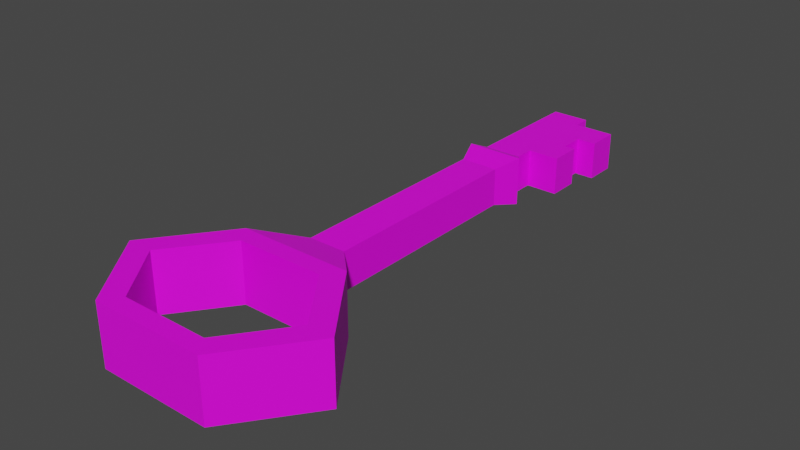 # Source: Key.blend  (saved by Blender 3.4.6; exported with 4.5.12 LTS)
import bpy
from mathutils import Matrix  # noqa: F401  (used for matrix-valued properties, if any)

bpy.ops.wm.read_factory_settings(use_empty=True)
scene = bpy.context.scene
scene.name = 'Scene'

# ---- images (referenced by path relative to the original .blend; pixels are not part of the script)
import os
ASSET_DIR = os.environ.get("B2B_ASSET_DIR", "")  # directory of the original .blend (textures are referenced by path, not embedded)
HERE = os.path.dirname(os.path.abspath(__file__))  # packed textures are extracted next to this script under _unpacked/

def load_image(name, relpath, width, height, colorspace="sRGB"):
    """Load a texture the original file referenced (path relative to the .blend, or extracted next to this script)."""
    p = next((c for c in (os.path.join(HERE, relpath), os.path.join(ASSET_DIR, relpath)) if relpath and os.path.exists(c)), "")
    if p:
        img = bpy.data.images.load(p, check_existing=True)
        img.name = name
    else:  # same state as the original file: an image datablock whose file is absent (Cycles renders it pink)
        img = bpy.data.images.new(name, width, height)
        img.source = "FILE"
        img.filepath = "//" + (relpath or name)
    img.colorspace_settings.name = colorspace
    return img
img_key_png = load_image('Key.png', 'Key.png', 1024, 1024, 'sRGB')

# ---- materials (node trees are filled in below, after node groups)
mat_key = bpy.data.materials.new('Key')
mat_key.alpha_threshold = 0.0
mat_key.use_transparent_shadow = False
mat_key.roughness = 0.5
mat_key.line_color = (0.0, 0.0, 0.0, 1.0)

# ---- material node trees
mat_key.use_nodes = True; mat_key.node_tree.nodes.clear()
_N = mat_key.node_tree.nodes; _L = mat_key.node_tree.links
n0 = _N.new('ShaderNodeOutputMaterial'); n0.name = 'Material Output'; n0.location = (300, 300)
n1 = _N.new('ShaderNodeBsdfPrincipled'); n1.name = 'Principled BSDF'; n1.location = (10, 300)
n1.distribution = 'GGX'
n1.subsurface_method = 'RANDOM_WALK_SKIN'
n1.inputs[3].default_value = 1.45
n1.inputs[27].default_value = (0.0, 0.0, 0.0, 1.0)
n1.inputs[28].default_value = 1.0
n2 = _N.new('ShaderNodeTexImage'); n2.name = 'Image Texture'; n2.location = (-280, 280)
n2.image = img_key_png
n2.interpolation = 'Closest'
_L.new(n1.outputs[0], n0.inputs[0])
_L.new(n2.outputs[0], n1.inputs[0])
n0.is_active_output = True

# ---- world
world_world = bpy.data.worlds.new('World'); scene.world = world_world
world_world.use_nodes = True; world_world.node_tree.nodes.clear()
_N = world_world.node_tree.nodes; _L = world_world.node_tree.links
n0 = _N.new('ShaderNodeOutputWorld'); n0.name = 'World Output'; n0.location = (300, 300)
n1 = _N.new('ShaderNodeBackground'); n1.name = 'Background'; n1.location = (10, 300)
n1.inputs[0].default_value = (0.05088, 0.05088, 0.05088, 1.0)
_L.new(n1.outputs[0], n0.inputs[0])
n0.is_active_output = True
world_world.color = (0.05088, 0.05088, 0.05088)
world_world.use_sun_shadow = False
world_world.sun_shadow_jitter_overblur = 0.0

# ---- meshes
me_cube_001 = bpy.data.meshes.new('Cube.001')
me_cube_001.from_pydata([(-0.3, -1.0, -0.06128), (-0.6, -0.6, -0.06128), (0.3, -1.0, -0.06128), (0.6, -0.6, -0.06128), (-0.3, -0.2, -0.06128), (0.3, -0.2, -0.06128), (-0.2311, -0.9081, -0.06128), (-0.4621, -0.6, -0.06128), (0.2311, -0.9081, -0.06128), (0.4621, -0.6, -0.06128), (-0.2311, -0.2919, -0.06128), (0.2311, -0.2919, -0.06128), (-0.1, 0.0, 1.49e-08), (0.1, 0.0, 1.49e-08), (-0.1, 2.0, 1.49e-08), (0.1, 2.0, 1.49e-08), (-0.1, 1.13, 1.49e-08), (0.1, 1.13, 1.49e-08), (-0.1507, 1.265, -0.02902), (0.1507, 1.265, -0.02902), (-0.1, 1.337, 1.49e-08), (0.1, 1.337, 1.49e-08), (-0.1, 1.907, 1.49e-08), (0.1, 1.907, 1.49e-08), (0.1, 1.442, 1.49e-08), (-0.1, 1.442, 1.49e-08), (-0.1, 1.737, 1.49e-08), (0.1, 1.737, 1.49e-08), (0.1, 1.608, 1.49e-08), (-0.1, 1.608, 1.49e-08), (0.2113, 1.907, 1.49e-08), (0.2113, 1.442, 1.49e-08), (0.2113, 1.737, 1.49e-08), (0.2113, 1.608, 1.49e-08), (0.3132, 1.907, 1.49e-08), (0.3132, 1.737, 1.49e-08), (0.2669, 1.442, 1.49e-08), (0.2669, 1.608, 1.49e-08), (-0.3, -1.0, 0.2613), (-0.6, -0.6, 0.2613), (0.3, -1.0, 0.2613), (0.6, -0.6, 0.2613), (-0.3, -0.2, 0.2613), (0.3, -0.2, 0.2613), (-0.2311, -0.9081, 0.2613), (-0.4621, -0.6, 0.2613), (0.2311, -0.9081, 0.2613), (0.4621, -0.6, 0.2613), (-0.2311, -0.2919, 0.2613), (0.2311, -0.2919, 0.2613), (-0.1, 0.0, 0.2), (0.1, 0.0, 0.2), (-0.1, 2.0, 0.2), (0.1, 2.0, 0.2), (-0.1, 1.13, 0.2), (0.1, 1.13, 0.2), (-0.1507, 1.265, 0.229), (0.1507, 1.265, 0.229), (-0.1, 1.337, 0.2), (0.1, 1.337, 0.2), (-0.1, 1.907, 0.2), (0.1, 1.907, 0.2), (0.1, 1.442, 0.2), (-0.1, 1.442, 0.2), (-0.1, 1.737, 0.2), (0.1, 1.737, 0.2), (0.1, 1.608, 0.2), (-0.1, 1.608, 0.2), (0.2113, 1.907, 0.2), (0.2113, 1.442, 0.2), (0.2113, 1.737, 0.2), (0.2113, 1.608, 0.2), (0.3132, 1.907, 0.2), (0.3132, 1.737, 0.2), (0.2669, 1.442, 0.2), (0.2669, 1.608, 0.2)], [], [(1, 4, 10, 7), (3, 2, 8, 9), (0, 1, 7, 6), (4, 5, 11, 10), (2, 0, 6, 8), (5, 3, 9, 11), (5, 4, 12, 13), (23, 22, 14, 15), (13, 12, 16, 17), (17, 16, 18, 19), (19, 18, 20, 21), (27, 26, 22, 23), (21, 20, 25, 24), (28, 29, 26, 27), (24, 25, 29, 28), (28, 27, 32, 33), (27, 23, 30, 32), (24, 28, 33, 31), (32, 30, 34, 35), (31, 33, 37, 36), (39, 45, 48, 42), (41, 47, 46, 40), (38, 44, 45, 39), (42, 48, 49, 43), (40, 46, 44, 38), (43, 49, 47, 41), (43, 51, 50, 42), (61, 53, 52, 60), (51, 55, 54, 50), (55, 57, 56, 54), (57, 59, 58, 56), (65, 61, 60, 64), (59, 62, 63, 58), (66, 65, 64, 67), (62, 66, 67, 63), (66, 71, 70, 65), (65, 70, 68, 61), (62, 69, 71, 66), (70, 73, 72, 68), (69, 74, 75, 71), (18, 56, 58, 20), (36, 74, 69, 31), (1, 39, 42, 4), (24, 62, 59, 21), (4, 42, 50, 12), (7, 45, 44, 6), (26, 64, 60, 22), (13, 51, 43, 5), (32, 70, 71, 33), (9, 47, 49, 11), (15, 53, 61, 23), (14, 52, 53, 15), (8, 46, 47, 9), (22, 60, 52, 14), (6, 44, 46, 8), (17, 55, 51, 13), (23, 61, 68, 30), (10, 48, 45, 7), (20, 58, 63, 25), (12, 50, 54, 16), (31, 69, 62, 24), (11, 49, 48, 10), (19, 57, 55, 17), (34, 72, 73, 35), (29, 67, 64, 26), (30, 68, 72, 34), (0, 38, 39, 1), (16, 54, 56, 18), (35, 73, 70, 32), (5, 43, 41, 3), (21, 59, 57, 19), (37, 75, 74, 36), (3, 41, 40, 2), (33, 71, 75, 37), (25, 63, 67, 29), (2, 40, 38, 0)])
_uv = me_cube_001.uv_layers.new(name='UVMap')
_uv.uv.foreach_set('vector', [0.7548, 0.86, 0.6846, 0.7161, 0.6574, 0.7408, 0.7114, 0.8517, 0.3774, 0.7874, 0.4475, 0.9314, 0.4748, 0.9066, 0.4207, 0.7958, 0.6362, 0.9676, 0.7548, 0.86, 0.7114, 0.8517, 0.6201, 0.9346, 0.6846, 0.7161, 0.4959, 0.6798, 0.512, 0.7128, 0.6574, 0.7408, 0.4475, 0.9314, 0.6362, 0.9676, 0.6201, 0.9346, 0.4748, 0.9066, 0.4959, 0.6798, 0.3774, 0.7874, 0.4207, 0.7958, 0.512, 0.7128, 0.4959, 0.6798, 0.6846, 0.7161, 0.6338, 0.6411, 0.5709, 0.629, 0.6862, 0.02924, 0.7491, 0.04133, 0.7548, 0.0121, 0.6919, 0.0, 0.5709, 0.629, 0.6338, 0.6411, 0.7022, 0.2857, 0.6393, 0.2736, 0.6393, 0.2736, 0.7022, 0.2857, 0.7263, 0.2463, 0.6315, 0.2281, 0.6315, 0.2281, 0.7263, 0.2463, 0.7147, 0.2206, 0.6518, 0.2085, 0.6759, 0.08283, 0.7388, 0.09493, 0.7491, 0.04133, 0.6862, 0.02924, 0.6518, 0.2085, 0.7147, 0.2206, 0.721, 0.1875, 0.6581, 0.1754, 0.6682, 0.1232, 0.7311, 0.1353, 0.7388, 0.09493, 0.6759, 0.08283, 0.6581, 0.1754, 0.721, 0.1875, 0.7311, 0.1353, 0.6682, 0.1232, 0.6682, 0.1232, 0.6759, 0.08283, 0.641, 0.07611, 0.6332, 0.1165, 0.6759, 0.08283, 0.6862, 0.02924, 0.6513, 0.02251, 0.641, 0.07611, 0.6581, 0.1754, 0.6682, 0.1232, 0.6332, 0.1165, 0.6231, 0.1687, 0.641, 0.07611, 0.6513, 0.02251, 0.6192, 0.01634, 0.6089, 0.06994, 0.6231, 0.1687, 0.6332, 0.1165, 0.6157, 0.1131, 0.6057, 0.1653, 0.3774, 0.1077, 0.334, 0.116, 0.28, 0.2269, 0.3072, 0.2516, 0.0, 0.1802, 0.04335, 0.1719, 0.09739, 0.06102, 0.07015, 0.03629, 0.2588, 0.0, 0.2427, 0.03307, 0.334, 0.116, 0.3774, 0.1077, 0.3072, 0.2516, 0.28, 0.2269, 0.1347, 0.2548, 0.1185, 0.2879, 0.07015, 0.03629, 0.09739, 0.06102, 0.2427, 0.03307, 0.2588, 0.0, 0.1185, 0.2879, 0.1347, 0.2548, 0.04335, 0.1719, 0.0, 0.1802, 0.1185, 0.2879, 0.1935, 0.3387, 0.2564, 0.3266, 0.3072, 0.2516, 0.3089, 0.9384, 0.3145, 0.9676, 0.3774, 0.9556, 0.3718, 0.9263, 0.1935, 0.3387, 0.2619, 0.6941, 0.3248, 0.682, 0.2564, 0.3266, 0.2619, 0.6941, 0.2541, 0.7396, 0.3489, 0.7213, 0.3248, 0.682, 0.2541, 0.7396, 0.2744, 0.7591, 0.3373, 0.747, 0.3489, 0.7213, 0.2986, 0.8848, 0.3089, 0.9384, 0.3718, 0.9263, 0.3615, 0.8727, 0.2744, 0.7591, 0.2808, 0.7922, 0.3436, 0.7801, 0.3373, 0.747, 0.2908, 0.8444, 0.2986, 0.8848, 0.3615, 0.8727, 0.3537, 0.8323, 0.2808, 0.7922, 0.2908, 0.8444, 0.3537, 0.8323, 0.3436, 0.7801, 0.2908, 0.8444, 0.2558, 0.8512, 0.2636, 0.8915, 0.2986, 0.8848, 0.2986, 0.8848, 0.2636, 0.8915, 0.2739, 0.9451, 0.3089, 0.9384, 0.2808, 0.7922, 0.2458, 0.799, 0.2558, 0.8512, 0.2908, 0.8444, 0.2636, 0.8915, 0.2315, 0.8977, 0.2418, 0.9513, 0.2739, 0.9451, 0.2458, 0.799, 0.2283, 0.8023, 0.2383, 0.8545, 0.2558, 0.8512, 0.7548, 0.2343, 0.8188, 0.2343, 0.8188, 0.2121, 0.7548, 0.2121, 0.8188, 0.9142, 0.8188, 0.9783, 0.8366, 0.9783, 0.8366, 0.9142, 0.8829, 0.5941, 0.8188, 0.5941, 0.8188, 0.7171, 0.8829, 0.7171, 0.8829, 0.0, 0.8188, 0.0, 0.8188, 0.0337, 0.8829, 0.0337, 0.9469, 0.8816, 0.8829, 0.8816, 0.8829, 0.9457, 0.9469, 0.9457, 0.8829, 0.8194, 0.8188, 0.8194, 0.8188, 0.9142, 0.8829, 0.9142, 0.7548, 0.08424, 0.8188, 0.08424, 0.8188, 0.02973, 0.7548, 0.02973, 0.8829, 0.8176, 0.8829, 0.8816, 0.9469, 0.8816, 0.9469, 0.8176, 0.9469, 0.06405, 0.9469, 0.1281, 0.988, 0.1281, 0.988, 0.06405, 0.9469, 0.09479, 0.8829, 0.09479, 0.8829, 0.1971, 0.9469, 0.1971, 0.9469, 0.1921, 0.9469, 0.2562, 0.9766, 0.2562, 0.9766, 0.1921, 0.8829, 0.7535, 0.8829, 0.8176, 0.9469, 0.8176, 0.9469, 0.7535, 0.9469, 0.0, 0.8829, 0.0, 0.8829, 0.09479, 0.9469, 0.09479, 0.7548, 0.02973, 0.8188, 0.02973, 0.8188, 0.0, 0.7548, 0.0, 0.9469, 0.3892, 0.8829, 0.3892, 0.8829, 0.5372, 0.9469, 0.5372, 0.8829, 0.09982, 0.8188, 0.09982, 0.8188, 0.4613, 0.8829, 0.4613, 0.8829, 0.7535, 0.9469, 0.7535, 0.9469, 0.7179, 0.8829, 0.7179, 0.8829, 0.7171, 0.8188, 0.7171, 0.8188, 0.8194, 0.8829, 0.8194, 0.7548, 0.2121, 0.8188, 0.2121, 0.8188, 0.1784, 0.7548, 0.1784, 0.7548, 0.6397, 0.8188, 0.6397, 0.8188, 0.2782, 0.7548, 0.2782, 0.8366, 0.9142, 0.8366, 0.9783, 0.8723, 0.9783, 0.8723, 0.9142, 0.9469, 0.5372, 0.8829, 0.5372, 0.8829, 0.6852, 0.9469, 0.6852, 0.8829, 0.05587, 0.8188, 0.05587, 0.8188, 0.09982, 0.8829, 0.09982, 0.7548, 0.8955, 0.7548, 0.9596, 0.8093, 0.9596, 0.8093, 0.8955, 0.7548, 0.1253, 0.8188, 0.1253, 0.8188, 0.08424, 0.7548, 0.08424, 0.8829, 0.7179, 0.9469, 0.7179, 0.9469, 0.6852, 0.8829, 0.6852, 0.8829, 0.4613, 0.8188, 0.4613, 0.8188, 0.5941, 0.8829, 0.5941, 0.7548, 0.2782, 0.8188, 0.2782, 0.8188, 0.2343, 0.7548, 0.2343, 0.9469, 0.1281, 0.9469, 0.1921, 0.9796, 0.1921, 0.9796, 0.1281, 0.8188, 0.6397, 0.7548, 0.6397, 0.7548, 0.7627, 0.8188, 0.7627, 0.8829, 0.0337, 0.8188, 0.0337, 0.8188, 0.05587, 0.8829, 0.05587, 0.9469, 0.0, 0.9469, 0.06405, 1.0, 0.06405, 1.0, 4.641e-09, 0.8188, 0.7627, 0.7548, 0.7627, 0.7548, 0.8955, 0.8188, 0.8955, 0.9469, 0.2562, 0.9469, 0.3202, 0.9647, 0.3202, 0.9647, 0.2562, 0.7548, 0.1784, 0.8188, 0.1784, 0.8188, 0.1253, 0.7548, 0.1253, 0.9469, 0.1971, 0.8829, 0.1971, 0.8829, 0.3892, 0.9469, 0.3892])
me_cube_001.materials.append(mat_key)
me_cube_001.update()

# ---- objects
ob_cube = bpy.data.objects.new('Cube', me_cube_001)

# ---- transforms, parenting, visibility, modifiers, constraints
ob_cube.location = (0.0, 0.0, 0.0)

# ---- collection membership
scene.collection.objects.link(ob_cube)

# ---- scene / render settings (as saved in the file)
scene.frame_start = 1; scene.frame_end = 250; scene.frame_set(1)
scene.render.engine = 'BLENDER_EEVEE_NEXT'
scene.cycles.sampling_pattern = 'TABULATED_SOBOL'
scene.cycles.use_light_tree = False
scene.view_settings.view_transform = 'Filmic'
bpy.context.view_layer.update()

# ---- added for rendering (the .blend has no active camera and no usable light): camera, sun
cam_auto = bpy.data.cameras.new('AutoCamera')
cam_auto.lens = 50.0
cam_auto.sensor_width = 36.0
cam_auto.clip_end = 1000.0
ob_auto_camera = bpy.data.objects.new('AutoCamera', cam_auto)
scene.collection.objects.link(ob_auto_camera)
ob_auto_camera.location = (3.00435, -3.10522, 2.50348)
ob_auto_camera.rotation_euler = (1.09748, -7.21219e-08, 0.694738)
scene.camera = ob_auto_camera
light_auto_sun = bpy.data.lights.new('AutoSun', 'SUN')
light_auto_sun.energy = 3.0
light_auto_sun.angle = 0.0523599
ob_auto_sun = bpy.data.objects.new('AutoSun', light_auto_sun)
scene.collection.objects.link(ob_auto_sun)
ob_auto_sun.rotation_euler = (0.872665, 0.174533, 0.523599)
bpy.context.view_layer.update()
